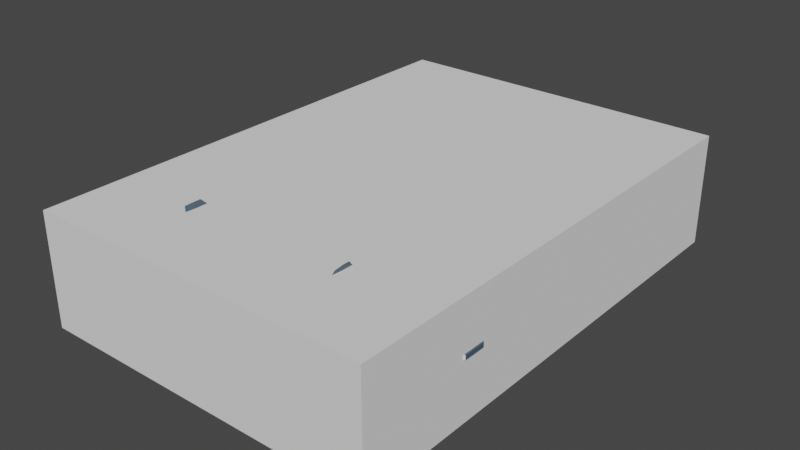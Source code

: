 # Source: su57.blend  (saved by Blender 3.6.13; exported with 4.5.12 LTS)
import bpy
from mathutils import Matrix  # noqa: F401  (used for matrix-valued properties, if any)

bpy.ops.wm.read_factory_settings(use_empty=True)
scene = bpy.context.scene
scene.name = 'Scene'

# ---- collections
col_collection = bpy.data.collections.new('Collection'); scene.collection.children.link(col_collection)

# ---- materials (node trees are filled in below, after node groups)
mat_material = bpy.data.materials.new('Material')
mat_material.alpha_threshold = 0.0
mat_material.use_transparent_shadow = False
mat_material.roughness = 0.5
mat_material.line_color = (0.0, 0.0, 0.0, 1.0)

# ---- material node trees
mat_material.use_nodes = True; mat_material.node_tree.nodes.clear()
_N = mat_material.node_tree.nodes; _L = mat_material.node_tree.links
n0 = _N.new('ShaderNodeOutputMaterial'); n0.name = 'Material Output'; n0.location = (300, 300)
n1 = _N.new('ShaderNodeBsdfPrincipled'); n1.name = 'Principled BSDF'; n1.location = (10, 300)
n1.distribution = 'GGX'
n1.subsurface_method = 'RANDOM_WALK_SKIN'
n1.inputs[0].default_value = (0.07036, 0.1095, 0.1529, 1.0)
n1.inputs[3].default_value = 1.45
n1.inputs[27].default_value = (0.0, 0.0, 0.0, 1.0)
n1.inputs[28].default_value = 1.0
_L.new(n1.outputs[0], n0.inputs[0])
n0.is_active_output = True

# ---- world
world_world = bpy.data.worlds.new('World'); scene.world = world_world
world_world.use_nodes = True; world_world.node_tree.nodes.clear()
_N = world_world.node_tree.nodes; _L = world_world.node_tree.links
n0 = _N.new('ShaderNodeOutputWorld'); n0.name = 'World Output'; n0.location = (300, 300)
n1 = _N.new('ShaderNodeBackground'); n1.name = 'Background'; n1.location = (10, 300)
n1.inputs[0].default_value = (0.05088, 0.05088, 0.05088, 1.0)
_L.new(n1.outputs[0], n0.inputs[0])
n0.is_active_output = True
world_world.color = (0.05088, 0.05088, 0.05088)
world_world.use_sun_shadow = False
world_world.sun_shadow_jitter_overblur = 0.0

# ---- meshes
me_cube_001 = bpy.data.meshes.new('Cube.001')
me_cube_001.from_pydata([(-1.0, -1.0, -1.0), (-1.0, -1.0, 1.0), (-1.0, 1.0, -1.0), (-1.0, 1.0, 1.0), (1.0, -1.0, -1.0), (1.0, -1.0, 1.0), (1.0, 1.0, -1.0), (1.0, 1.0, 1.0)], [], [(0, 1, 3, 2), (2, 3, 7, 6), (6, 7, 5, 4), (4, 5, 1, 0), (2, 6, 4, 0), (7, 3, 1, 5)])
_uv = me_cube_001.uv_layers.new(name='UVMap')
_uv.uv.foreach_set('vector', [0.375, 0.0, 0.625, 0.0, 0.625, 0.25, 0.375, 0.25, 0.375, 0.25, 0.625, 0.25, 0.625, 0.5, 0.375, 0.5, 0.375, 0.5, 0.625, 0.5, 0.625, 0.75, 0.375, 0.75, 0.375, 0.75, 0.625, 0.75, 0.625, 1.0, 0.375, 1.0, 0.125, 0.5, 0.375, 0.5, 0.375, 0.75, 0.125, 0.75, 0.625, 0.5, 0.875, 0.5, 0.875, 0.75, 0.625, 0.75])
me_cube_001.update()
me_cube_002 = bpy.data.meshes.new('Cube.002')
me_cube_002.from_pydata([(3.178, -0.1112, 0.09021), (3.178, -0.1112, 0.2727), (2.539, 2.191, 0.0798), (2.539, 2.191, 0.181), (7.11, -5.502, 0.2727), (7.11, -5.502, 0.09021), (0.6362, 3.955, -0.3468), (0.4096, 3.955, 1.102), (7.11, -4.581, 0.2727), (7.11, -4.581, 0.09021), (2.986, -5.515, 0.09021), (2.986, -5.515, 0.2727), (0.0, 2.191, -0.3634), (0.0, 2.191, 1.0), (0.0, -0.1112, -0.5928), (0.0, -0.1112, 0.6634), (0.0, 3.955, -0.3836), (0.0, 3.955, 1.211), (0.0, -9.987, 0.2195), (2.034, -5.515, -0.005525), (2.388, -0.1112, -0.005525), (0.7648, -7.723, 0.3875), (0.7648, -7.723, -0.08743), (0.0, -7.755, -0.4214), (0.0, -7.755, 0.7215), (1.773, -8.6, 0.4972), (1.772, -8.6, -0.1584), (1.14, -8.6, -0.1565), (1.141, -8.6, 0.4991), (0.0, 5.007, 1.372), (0.3493, 5.007, 1.263), (0.6354, 5.015, -0.3485), (0.0, 5.007, -0.3998), (0.0, 7.401, 0.7687), (0.4393, 7.401, 0.5711), (0.4409, 7.409, -0.3024), (0.0, 7.401, -0.4381), (0.0, 8.634, 0.4222), (0.3766, 8.634, 0.3697), (0.2971, 8.644, -0.2327), (0.0, 8.634, -0.3778), (0.9754, -0.1112, 0.6634), (0.0, 9.938, 0.0), (0.9753, -5.515, 0.5779), (0.9754, 2.191, 0.7051), (0.0, -4.749, 0.7568), (2.388, -0.1112, 0.427), (2.034, -5.515, 0.427), (2.058, -7.227, -0.005525), (2.986, -7.227, 0.2727), (0.829, -5.515, -0.4499), (0.9754, 1.198, -0.7596), (0.9754, -0.1112, -0.8532), (0.0, -5.034, -0.3517), (2.986, -7.227, 0.09021), (2.058, -7.227, 0.427), (0.0, 6.335, 1.299), (0.0, 6.335, -0.4187), (0.5079, 6.343, -0.3297), (0.3071, 6.335, 1.18), (0.0, 5.755, -0.4116), (0.293, 5.755, 1.359), (0.0, 5.755, 1.468), (0.5547, 5.763, -0.3465), (7.11, -5.026, 0.09021), (3.046, -3.841, 0.09021), (3.046, -3.841, 0.2727), (7.11, -5.026, 0.2727), (0.7486, -3.841, -0.6006), (2.144, -3.841, -0.005525), (0.9753, -3.841, 0.6915), (0.0, -3.817, 0.738), (2.144, -3.841, 0.427), (0.0, -3.509, -0.4264), (2.81, -5.52, 0.4609), (2.32, -5.525, 0.611), (2.5, -6.963, 0.6222), (2.536, -6.965, 0.6085), (2.769, -4.371, 0.492), (2.341, -4.371, 0.6196), (2.465, -4.643, 0.657), (2.588, -4.643, 0.6215), (2.558, -5.512, 0.6054), (2.469, -5.528, 0.6316), (0.9115, 5.007, 0.1832), (0.4533, 8.634, 0.04846), (0.6868, 7.401, 0.09427), (0.8576, 5.755, 0.1554), (0.8205, 6.335, 0.1339), (0.9719, 3.955, 0.2223), (1.757, 2.191, 0.4431), (1.692, 1.22, -0.628), (1.456, -8.6, -0.1574), (1.457, -8.6, 0.4981), (1.682, -0.1112, 0.5452), (1.505, -5.515, 0.5647), (1.505, -5.521, -0.4681), (1.682, 0.1994, -0.8657), (1.411, -7.475, 0.5742), (1.411, -7.475, -0.2135), (1.56, -3.839, -0.6081), (1.56, -3.841, 0.5593)], [], [(22, 18, 23), (7, 44, 89), (2, 3, 1, 0), (73, 68, 50, 53), (12, 51, 52, 14), (6, 16, 32, 31), (66, 11, 4, 67), (13, 44, 7, 17), (64, 67, 4, 5), (66, 72, 79, 78), (0, 1, 8, 9), (2, 91, 51, 6), (65, 0, 9, 64), (3, 46, 1), (22, 21, 18), (72, 47, 75, 79), (99, 22, 50, 96), (22, 27, 28, 21), (24, 18, 21), (92, 93, 28, 27), (98, 93, 25, 55), (55, 25, 26, 48), (99, 92, 27, 22), (57, 56, 33, 36), (16, 17, 29, 32), (7, 89, 84, 30), (17, 7, 30, 29), (35, 36, 40, 39), (59, 88, 86, 34), (58, 57, 36, 35), (56, 59, 34, 33), (40, 37, 42), (33, 34, 38, 37), (36, 33, 37, 40), (34, 86, 85, 38), (38, 85, 42), (39, 40, 42), (37, 38, 42), (41, 44, 13, 15), (98, 55, 47, 95), (70, 41, 15, 71), (94, 90, 44, 41), (101, 94, 41, 70), (20, 2, 0), (69, 20, 0, 65), (97, 91, 2, 20), (6, 51, 12, 16), (100, 97, 20, 69), (10, 54, 48, 19), (45, 24, 21, 43), (53, 50, 22, 23), (62, 61, 59, 56), (63, 60, 57, 58), (61, 87, 88, 59), (60, 62, 56, 57), (32, 29, 62, 60), (30, 84, 87, 61), (31, 32, 60, 63), (29, 30, 61, 62), (96, 100, 69, 19), (19, 69, 65, 10), (95, 101, 70, 43), (43, 70, 71, 45), (10, 65, 64, 5), (1, 46, 72, 66), (9, 8, 67, 64), (1, 66, 67, 8), (14, 52, 68, 73), (11, 74, 77, 49), (11, 66, 78, 74), (49, 77, 76, 55), (55, 76, 75, 47), (78, 79, 80, 81), (79, 75, 83, 80), (82, 74, 78, 81), (74, 82, 77), (83, 75, 76), (42, 85, 39), (84, 89, 6, 31), (87, 84, 31, 63), (88, 87, 63, 58), (85, 86, 35, 39), (89, 3, 2, 6), (86, 88, 58, 35), (90, 3, 89), (47, 72, 101, 95), (50, 68, 100, 96), (68, 52, 97, 100), (52, 51, 91, 97), (72, 46, 94, 101), (46, 3, 90, 94), (21, 98, 95, 43), (48, 26, 92, 99), (21, 28, 93, 98), (26, 25, 93, 92), (48, 99, 96, 19), (4, 11, 10, 5), (54, 10, 11, 49), (49, 55, 48, 54), (81, 80, 83, 82), (77, 82, 83, 76), (44, 90, 89)])
_uv = me_cube_002.uv_layers.new(name='UVMap')
_uv.uv.foreach_set('vector', [0.0, 0.0, 0.0, 0.0, 0.0, 0.0, 0.625, 0.5, 0.702, 0.5, 0.477, 0.5, 0.375, 0.5, 0.625, 0.5, 0.625, 0.75, 0.375, 0.75, 0.25, 0.75, 0.2901, 0.75, 0.2908, 0.75, 0.25, 0.75, 0.25, 0.5, 0.2939, 0.6078, 0.2884, 0.75, 0.25, 0.75, 0.375, 0.5, 0.25, 0.5, 0.25, 0.5, 0.375, 0.5, 0.625, 0.75, 0.625, 0.75, 0.625, 0.75, 0.625, 0.75, 0.75, 0.5, 0.702, 0.5, 0.625, 0.5, 0.75, 0.5, 0.375, 0.75, 0.625, 0.75, 0.625, 0.75, 0.375, 0.75, 0.625, 0.75, 0.6617, 0.75, 0.6617, 0.75, 0.625, 0.75, 0.375, 0.75, 0.625, 0.75, 0.625, 0.75, 0.375, 0.75, 0.375, 0.5, 0.3365, 0.5, 0.2939, 0.6078, 0.375, 0.5, 0.375, 0.75, 0.375, 0.75, 0.375, 0.75, 0.375, 0.75, 0.625, 0.5, 0.6559, 0.75, 0.625, 0.75, 0.0, 0.0, 0.0, 0.0, 0.0, 0.0, 0.6617, 0.75, 0.6642, 0.75, 0.6629, 0.75, 0.6617, 0.75, 0.2247, 0.5291, 0.0862, 0.3083, 0.2908, 0.75, 0.3127, 0.75, 0.0, 0.0, 0.0, 0.0, 0.0, 0.0, 0.0, 0.0, 0.0, 0.0, 0.0, 0.0, 0.0, 0.0, 0.3125, 0.75, 0.3125, 0.375, 0.0, 0.0, 0.25, 0.75, 0.6555, 0.6919, 0.6875, 0.75, 0.625, 0.75, 0.6368, 0.75, 0.6368, 0.75, 0.625, 0.75, 0.375, 0.75, 0.3632, 0.75, 0.2247, 0.5291, 0.3125, 0.75, 0.25, 0.75, 0.0862, 0.3083, 0.0, 0.0, 0.0, 0.0, 0.0, 0.0, 0.0, 0.0, 0.0, 0.0, 0.0, 0.0, 0.0, 0.0, 0.0, 0.0, 0.625, 0.5, 0.477, 0.5, 0.4627, 0.5, 0.625, 0.5, 0.75, 0.5, 0.625, 0.5, 0.625, 0.5, 0.75, 0.5, 0.375, 0.5, 0.25, 0.5, 0.25, 0.5, 0.375, 0.5, 0.625, 0.5, 0.4614, 0.5, 0.5069, 0.5, 0.625, 0.5, 0.375, 0.5, 0.25, 0.5, 0.25, 0.5, 0.375, 0.5, 0.75, 0.5, 0.625, 0.5, 0.625, 0.5, 0.75, 0.5, 0.0, 0.0, 0.0, 0.0, 0.0, 0.0, 0.75, 0.5, 0.625, 0.5, 0.625, 0.5, 0.75, 0.5, 0.0, 0.0, 0.0, 0.0, 0.0, 0.0, 0.0, 0.0, 0.625, 0.5, 0.5069, 0.5, 0.5176, 0.5, 0.625, 0.5, 0.625, 0.5, 0.5176, 0.5, 0.6875, 0.4375, 0.375, 0.5, 0.25, 0.5, 0.3125, 0.4375, 0.75, 0.5, 0.625, 0.5, 0.75, 0.5, 0.7116, 0.75, 0.702, 0.5, 0.75, 0.5, 0.75, 0.75, 0.6555, 0.6919, 0.6368, 0.75, 0.6642, 0.75, 0.6867, 0.75, 0.7099, 0.75, 0.7116, 0.75, 0.75, 0.75, 0.75, 0.75, 0.6838, 0.75, 0.6635, 0.5, 0.702, 0.5, 0.7116, 0.75, 0.6858, 0.75, 0.6838, 0.75, 0.7116, 0.75, 0.7099, 0.75, 0.3438, 0.75, 0.375, 0.5, 0.375, 0.75, 0.3374, 0.75, 0.3438, 0.75, 0.375, 0.75, 0.375, 0.75, 0.3161, 0.75, 0.3365, 0.5, 0.375, 0.5, 0.3438, 0.75, 0.375, 0.5, 0.2939, 0.6078, 0.25, 0.5, 0.25, 0.5, 0.3137, 0.75, 0.3161, 0.75, 0.3438, 0.75, 0.3374, 0.75, 0.375, 0.75, 0.3819, 0.75, 0.3632, 0.75, 0.3346, 0.75, 0.75, 0.75, 0.0, 0.0, 0.6743, 0.6337, 0.7092, 0.75, 0.25, 0.75, 0.2908, 0.75, 0.0862, 0.3083, 0.0, 0.0, 0.75, 0.5, 0.625, 0.5, 0.625, 0.5, 0.75, 0.5, 0.375, 0.5, 0.25, 0.5, 0.25, 0.5, 0.375, 0.5, 0.625, 0.5, 0.4551, 0.5, 0.4614, 0.5, 0.625, 0.5, 0.0, 0.0, 0.0, 0.0, 0.0, 0.0, 0.0, 0.0, 0.0, 0.0, 0.0, 0.0, 0.0, 0.0, 0.0, 0.0, 0.625, 0.5, 0.4627, 0.5, 0.4551, 0.5, 0.625, 0.5, 0.375, 0.5, 0.25, 0.5, 0.25, 0.5, 0.375, 0.5, 0.75, 0.5, 0.625, 0.5, 0.625, 0.5, 0.75, 0.5, 0.3127, 0.75, 0.3137, 0.75, 0.3374, 0.75, 0.3346, 0.75, 0.3346, 0.75, 0.3374, 0.75, 0.375, 0.75, 0.375, 0.75, 0.6867, 0.75, 0.6858, 0.75, 0.7099, 0.75, 0.7092, 0.75, 0.7092, 0.75, 0.7099, 0.75, 0.75, 0.75, 0.75, 0.75, 0.375, 0.75, 0.375, 0.75, 0.375, 0.75, 0.375, 0.75, 0.625, 0.75, 0.6559, 0.75, 0.6617, 0.75, 0.625, 0.75, 0.375, 0.75, 0.625, 0.75, 0.625, 0.75, 0.375, 0.75, 0.625, 0.75, 0.625, 0.75, 0.625, 0.75, 0.625, 0.75, 0.25, 0.75, 0.2884, 0.75, 0.2901, 0.75, 0.25, 0.75, 0.625, 0.75, 0.625, 0.75, 0.6184, 0.75, 0.6184, 0.75, 0.625, 0.75, 0.625, 0.75, 0.625, 0.75, 0.625, 0.75, 0.625, 0.75, 0.625, 0.75, 0.625, 0.75, 0.625, 0.75, 0.6368, 0.75, 0.6368, 0.75, 0.6629, 0.75, 0.6642, 0.75, 0.625, 0.75, 0.6617, 0.75, 0.6617, 0.75, 0.625, 0.75, 0.6617, 0.75, 0.6629, 0.75, 0.6603, 0.75, 0.6617, 0.75, 0.6241, 0.75, 0.625, 0.75, 0.625, 0.75, 0.625, 0.75, 0.625, 0.75, 0.6241, 0.75, 0.6184, 0.75, 0.6603, 0.75, 0.6629, 0.75, 0.6714, 0.75, 0.6875, 0.4375, 0.5176, 0.5, 0.375, 0.5, 0.4627, 0.5, 0.477, 0.5, 0.375, 0.5, 0.375, 0.5, 0.4551, 0.5, 0.4627, 0.5, 0.375, 0.5, 0.375, 0.5, 0.4614, 0.5, 0.4551, 0.5, 0.375, 0.5, 0.375, 0.5, 0.5176, 0.5, 0.5069, 0.5, 0.375, 0.5, 0.375, 0.5, 0.477, 0.5, 0.625, 0.5, 0.375, 0.5, 0.375, 0.5, 0.5069, 0.5, 0.4614, 0.5, 0.375, 0.5, 0.375, 0.5, 0.6635, 0.5, 0.625, 0.5, 0.477, 0.5, 0.6642, 0.75, 0.6617, 0.75, 0.6858, 0.75, 0.6867, 0.75, 0.2908, 0.75, 0.2901, 0.75, 0.3137, 0.75, 0.3127, 0.75, 0.2901, 0.75, 0.2884, 0.75, 0.3161, 0.75, 0.3137, 0.75, 0.2884, 0.75, 0.2939, 0.6078, 0.3365, 0.5, 0.3161, 0.75, 0.6617, 0.75, 0.6559, 0.75, 0.6838, 0.75, 0.6858, 0.75, 0.6559, 0.75, 0.625, 0.5, 0.6635, 0.5, 0.6838, 0.75, 0.6743, 0.6337, 0.6555, 0.6919, 0.6867, 0.75, 0.7092, 0.75, 0.3632, 0.75, 0.375, 0.75, 0.3125, 0.75, 0.2247, 0.5291, 0.6743, 0.6337, 0.75, 0.75, 0.6875, 0.75, 0.6555, 0.6919, 0.375, 0.75, 0.625, 0.75, 0.3125, 0.375, 0.3125, 0.75, 0.3632, 0.75, 0.2247, 0.5291, 0.3127, 0.75, 0.3346, 0.75, 0.625, 0.75, 0.625, 0.75, 0.375, 0.75, 0.375, 0.75, 0.3819, 0.75, 0.375, 0.75, 0.625, 0.75, 0.6184, 0.75, 0.6184, 0.75, 0.6368, 0.75, 0.3632, 0.75, 0.3819, 0.75, 0.625, 0.75, 0.6617, 0.75, 0.6603, 0.75, 0.6241, 0.75, 0.6184, 0.75, 0.6241, 0.75, 0.6603, 0.75, 0.6714, 0.75, 0.702, 0.5, 0.6635, 0.5, 0.477, 0.5])
me_cube_002.materials.append(mat_material)
me_cube_002.update()
me_cube_003 = bpy.data.meshes.new('Cube.003')
me_cube_003.from_pydata([(2.986, -5.515, 0.09021), (2.986, -5.515, 0.2727), (2.519, -9.237, 0.09021), (2.519, -9.237, 0.2727), (5.096, -7.979, 0.09021), (5.096, -7.979, 0.2727), (4.849, -8.809, 0.09021), (4.849, -8.809, 0.2727), (2.058, -7.227, -0.005525), (2.986, -7.227, 0.2727), (2.828, -7.908, 0.2727), (4.911, -8.602, 0.2727), (2.087, -7.664, 0.2727), (2.828, -7.908, 0.09021), (4.911, -8.602, 0.09021), (2.087, -7.664, 0.09021), (4.973, -8.394, 0.09021), (2.986, -7.227, 0.09021), (4.973, -8.394, 0.2727), (2.058, -7.227, 0.427)], [], [(0, 1, 5, 4), (14, 11, 7, 6), (10, 3, 7, 11), (17, 0, 4, 16), (3, 2, 6, 7), (2, 3, 12, 15), (4, 5, 18, 16), (10, 9, 19, 12), (13, 17, 16, 14), (13, 2, 15), (17, 13, 15, 8), (2, 13, 14, 6), (3, 10, 12), (8, 15, 12, 19), (9, 10, 11, 18), (16, 18, 11, 14), (1, 9, 18, 5), (1, 0, 17, 9), (9, 17, 8, 19)])
_uv = me_cube_003.uv_layers.new(name='UVMap')
_uv.uv.foreach_set('vector', [0.375, 0.75, 0.625, 0.75, 0.625, 0.75, 0.375, 0.75, 0.375, 0.75, 0.625, 0.75, 0.625, 0.75, 0.375, 0.75, 0.625, 0.75, 0.625, 0.75, 0.625, 0.75, 0.625, 0.75, 0.3819, 0.75, 0.375, 0.75, 0.375, 0.75, 0.375, 0.75, 0.625, 0.75, 0.375, 0.75, 0.375, 0.75, 0.625, 0.75, 0.375, 0.75, 0.625, 0.75, 0.625, 0.75, 0.375, 0.75, 0.375, 0.75, 0.625, 0.75, 0.625, 0.75, 0.375, 0.75, 0.625, 0.75, 0.625, 0.75, 0.625, 0.75, 0.625, 0.75, 0.375, 0.75, 0.375, 0.75, 0.375, 0.75, 0.375, 0.75, 0.375, 0.75, 0.375, 0.75, 0.375, 0.75, 0.375, 0.75, 0.375, 0.75, 0.375, 0.75, 0.375, 0.75, 0.375, 0.75, 0.375, 0.75, 0.375, 0.75, 0.375, 0.75, 0.625, 0.75, 0.625, 0.75, 0.625, 0.75, 0.375, 0.75, 0.375, 0.75, 0.625, 0.75, 0.625, 0.75, 0.625, 0.75, 0.625, 0.75, 0.625, 0.75, 0.625, 0.75, 0.375, 0.75, 0.625, 0.75, 0.625, 0.75, 0.375, 0.75, 0.625, 0.75, 0.6184, 0.75, 0.625, 0.75, 0.625, 0.75, 0.625, 0.75, 0.375, 0.75, 0.3819, 0.75, 0.6184, 0.75, 0.6184, 0.75, 0.3819, 0.75, 0.375, 0.75, 0.625, 0.75])
me_cube_003.materials.append(mat_material)
me_cube_003.update()
me_cube_004 = bpy.data.meshes.new('Cube.004')
me_cube_004.from_pydata([(3.826, -6.466, 0.2727), (3.826, -6.466, 0.09021), (6.417, -6.002, 0.09021), (6.417, -6.002, 0.2727), (7.11, -5.502, 0.2727), (7.11, -5.502, 0.09021), (2.986, -5.515, 0.09021), (2.986, -5.515, 0.2727)], [], [(4, 7, 0, 3), (0, 1, 2, 3), (6, 5, 2, 1), (7, 6, 1, 0), (5, 4, 3, 2), (4, 5, 6, 7)])
_uv = me_cube_004.uv_layers.new(name='UVMap')
_uv.uv.foreach_set('vector', [0.625, 0.75, 0.625, 0.75, 0.625, 0.75, 0.625, 0.75, 0.625, 0.75, 0.375, 0.75, 0.375, 0.75, 0.625, 0.75, 0.375, 0.75, 0.375, 0.75, 0.375, 0.75, 0.375, 0.75, 0.625, 0.75, 0.375, 0.75, 0.375, 0.75, 0.625, 0.75, 0.375, 0.75, 0.625, 0.75, 0.625, 0.75, 0.375, 0.75, 0.625, 0.75, 0.375, 0.75, 0.375, 0.75, 0.625, 0.75])
me_cube_004.update()
me_cube_005 = bpy.data.meshes.new('Cube.005')
me_cube_005.from_pydata([(2.5, -6.963, 0.6222), (2.536, -6.965, 0.6085), (3.411, -6.657, 2.469), (3.347, -6.657, 2.5), (3.379, -7.067, 2.484), (3.411, -6.401, 2.469), (3.347, -6.401, 2.5), (2.465, -4.643, 0.657), (2.555, -7.613, 0.6826), (2.588, -4.643, 0.6215), (2.558, -5.512, 0.6054), (2.469, -5.528, 0.6316)], [], [(7, 11, 6), (5, 6, 3, 2), (4, 2, 3), (8, 4, 3, 0), (9, 7, 6, 5), (1, 10, 5, 2), (1, 2, 4, 8), (6, 11, 0, 3), (1, 8, 0), (5, 10, 9), (9, 10, 11, 7), (1, 0, 11, 10)])
_uv = me_cube_005.uv_layers.new(name='UVMap')
_uv.uv.foreach_set('vector', [0.6617, 0.75, 0.6603, 0.75, 0.6617, 0.75, 0.625, 0.75, 0.6617, 0.75, 0.6642, 0.75, 0.625, 0.75, 0.6368, 0.75, 0.625, 0.75, 0.6642, 0.75, 0.6368, 0.75, 0.6368, 0.75, 0.6642, 0.75, 0.6714, 0.75, 0.625, 0.75, 0.6617, 0.75, 0.6617, 0.75, 0.625, 0.75, 0.6229, 0.75, 0.6241, 0.75, 0.625, 0.75, 0.625, 0.75, 0.6229, 0.75, 0.625, 0.75, 0.6184, 0.75, 0.6184, 0.75, 0.6617, 0.75, 0.6603, 0.75, 0.6714, 0.75, 0.6642, 0.75, 0.625, 0.75, 0.625, 0.75, 0.625, 0.75, 0.625, 0.75, 0.6241, 0.75, 0.625, 0.75, 0.625, 0.75, 0.6241, 0.75, 0.6603, 0.75, 0.6617, 0.75, 0.6229, 0.75, 0.6714, 0.75, 0.6603, 0.75, 0.6241, 0.75])
me_cube_005.materials.append(mat_material)
me_cube_005.update()
me_cube_006 = bpy.data.meshes.new('Cube.006')
me_cube_006.from_pydata([(-0.01674, -0.7214, -0.001993), (0.02224, -0.7227, 0.001106), (0.02909, -0.415, 2.057), (-0.04187, -0.415, 2.058), (-0.006391, -0.8255, 2.057), (0.02909, -0.1595, 2.057), (-0.04187, -0.1595, 2.058), (-0.06328, 1.599, 0.01471), (0.007536, -1.371, 0.07603), (0.06372, 1.599, 0.03478), (0.0429, 0.7297, 0.007264), (-0.0484, 0.7144, -0.006377)], [], [(7, 11, 6), (5, 6, 3, 2), (4, 2, 3), (8, 4, 3, 0), (9, 7, 6, 5), (1, 10, 5, 2), (1, 2, 4, 8), (6, 11, 0, 3), (1, 8, 0), (5, 10, 9), (9, 10, 11, 7), (1, 0, 11, 10)])
_uv = me_cube_006.uv_layers.new(name='UVMap')
_uv.uv.foreach_set('vector', [0.6617, 0.75, 0.6603, 0.75, 0.6617, 0.75, 0.625, 0.75, 0.6617, 0.75, 0.6642, 0.75, 0.625, 0.75, 0.6368, 0.75, 0.625, 0.75, 0.6642, 0.75, 0.6368, 0.75, 0.6368, 0.75, 0.6642, 0.75, 0.6714, 0.75, 0.625, 0.75, 0.6617, 0.75, 0.6617, 0.75, 0.625, 0.75, 0.6229, 0.75, 0.6241, 0.75, 0.625, 0.75, 0.625, 0.75, 0.6229, 0.75, 0.625, 0.75, 0.6184, 0.75, 0.6184, 0.75, 0.6617, 0.75, 0.6603, 0.75, 0.6714, 0.75, 0.6642, 0.75, 0.625, 0.75, 0.625, 0.75, 0.625, 0.75, 0.625, 0.75, 0.6241, 0.75, 0.625, 0.75, 0.625, 0.75, 0.6241, 0.75, 0.6603, 0.75, 0.6617, 0.75, 0.6229, 0.75, 0.6714, 0.75, 0.6603, 0.75, 0.6241, 0.75])
me_cube_006.materials.append(mat_material)
me_cube_006.update()
me_cube_007 = bpy.data.meshes.new('Cube.007')
me_cube_007.from_pydata([(0.01674, -0.7214, -0.001992), (-0.02224, -0.7227, 0.001106), (-0.007537, -1.371, 0.07603), (0.0484, 0.7144, -0.006377), (0.04187, -0.415, 2.058), (-0.02909, -0.415, 2.057), (0.00639, -0.8255, 2.057), (0.04187, -0.1595, 2.058), (-0.02909, -0.1595, 2.057), (0.06328, 1.599, 0.01472), (-0.06372, 1.599, 0.03478), (-0.0429, 0.7297, 0.007265)], [], [(1, 11, 3, 0), (1, 0, 2), (2, 0, 4, 6), (7, 4, 0, 3), (6, 4, 5), (8, 5, 4, 7), (10, 8, 7, 9), (9, 7, 3), (10, 9, 3, 11), (8, 10, 11), (1, 5, 8, 11), (1, 2, 6, 5)])
_uv = me_cube_007.uv_layers.new(name='UVMap')
_uv.uv.foreach_set('vector', [0.6229, 0.75, 0.6241, 0.75, 0.6603, 0.75, 0.6714, 0.75, 0.625, 0.75, 0.625, 0.75, 0.625, 0.75, 0.6368, 0.75, 0.6714, 0.75, 0.6642, 0.75, 0.6368, 0.75, 0.6617, 0.75, 0.6642, 0.75, 0.6714, 0.75, 0.6603, 0.75, 0.6368, 0.75, 0.6642, 0.75, 0.625, 0.75, 0.625, 0.75, 0.625, 0.75, 0.6642, 0.75, 0.6617, 0.75, 0.625, 0.75, 0.625, 0.75, 0.6617, 0.75, 0.6617, 0.75, 0.6617, 0.75, 0.6617, 0.75, 0.6603, 0.75, 0.625, 0.75, 0.6617, 0.75, 0.6603, 0.75, 0.6241, 0.75, 0.625, 0.75, 0.625, 0.75, 0.6241, 0.75, 0.6229, 0.75, 0.625, 0.75, 0.625, 0.75, 0.6241, 0.75, 0.6229, 0.75, 0.6184, 0.75, 0.6184, 0.75, 0.625, 0.75])
me_cube_007.materials.append(mat_material)
me_cube_007.update()
me_cube_008 = bpy.data.meshes.new('Cube.008')
me_cube_008.from_pydata([(0.4643, 1.712, -0.1059), (0.4643, 1.712, 0.07659), (-0.002792, -2.01, -0.1059), (-0.002792, -2.01, 0.07659), (2.574, -0.7519, -0.1059), (2.574, -0.7519, 0.07659), (2.327, -1.582, -0.1059), (2.327, -1.582, 0.07659), (-0.4643, 0.0, -0.2016), (0.4643, 0.0, 0.07659), (0.3059, -0.6812, 0.07659), (2.389, -1.375, 0.07659), (-0.4351, -0.4368, 0.07659), (0.3059, -0.6812, -0.1059), (2.389, -1.375, -0.1059), (-0.4351, -0.4368, -0.1059), (2.451, -1.167, -0.1059), (0.4643, 0.0, -0.1059), (2.451, -1.167, 0.07659), (-0.4643, 0.0, 0.2309)], [], [(0, 1, 5, 4), (14, 11, 7, 6), (10, 3, 7, 11), (17, 0, 4, 16), (3, 2, 6, 7), (2, 3, 12, 15), (4, 5, 18, 16), (10, 9, 19, 12), (13, 17, 16, 14), (13, 2, 15), (17, 13, 15, 8), (2, 13, 14, 6), (3, 10, 12), (8, 15, 12, 19), (9, 10, 11, 18), (16, 18, 11, 14), (1, 9, 18, 5), (1, 0, 17, 9), (9, 17, 8, 19)])
_uv = me_cube_008.uv_layers.new(name='UVMap')
_uv.uv.foreach_set('vector', [0.375, 0.75, 0.625, 0.75, 0.625, 0.75, 0.375, 0.75, 0.375, 0.75, 0.625, 0.75, 0.625, 0.75, 0.375, 0.75, 0.625, 0.75, 0.625, 0.75, 0.625, 0.75, 0.625, 0.75, 0.3819, 0.75, 0.375, 0.75, 0.375, 0.75, 0.375, 0.75, 0.625, 0.75, 0.375, 0.75, 0.375, 0.75, 0.625, 0.75, 0.375, 0.75, 0.625, 0.75, 0.625, 0.75, 0.375, 0.75, 0.375, 0.75, 0.625, 0.75, 0.625, 0.75, 0.375, 0.75, 0.625, 0.75, 0.625, 0.75, 0.625, 0.75, 0.625, 0.75, 0.375, 0.75, 0.375, 0.75, 0.375, 0.75, 0.375, 0.75, 0.375, 0.75, 0.375, 0.75, 0.375, 0.75, 0.375, 0.75, 0.375, 0.75, 0.375, 0.75, 0.375, 0.75, 0.375, 0.75, 0.375, 0.75, 0.375, 0.75, 0.375, 0.75, 0.625, 0.75, 0.625, 0.75, 0.625, 0.75, 0.375, 0.75, 0.375, 0.75, 0.625, 0.75, 0.625, 0.75, 0.625, 0.75, 0.625, 0.75, 0.625, 0.75, 0.625, 0.75, 0.375, 0.75, 0.625, 0.75, 0.625, 0.75, 0.375, 0.75, 0.625, 0.75, 0.6184, 0.75, 0.625, 0.75, 0.625, 0.75, 0.625, 0.75, 0.375, 0.75, 0.3819, 0.75, 0.6184, 0.75, 0.6184, 0.75, 0.3819, 0.75, 0.375, 0.75, 0.625, 0.75])
me_cube_008.materials.append(mat_material)
me_cube_008.update()
me_cube_009 = bpy.data.meshes.new('Cube.009')
me_cube_009.from_pydata([(-0.4643, 1.712, -0.1059), (-0.4643, 1.712, 0.07659), (-2.574, -0.7519, -0.1059), (-0.4643, 0.0, -0.1059), (-2.451, -1.167, -0.1059), (-0.3059, -0.6812, -0.1059), (0.4643, 0.0, -0.2016), (-0.4643, 0.0, 0.07659), (-2.451, -1.167, 0.07659), (-0.3059, -0.6812, 0.07659), (0.4643, 0.0, 0.2309), (0.4351, -0.4368, 0.07659), (0.4351, -0.4368, -0.1059), (0.002795, -2.01, 0.07659), (0.002795, -2.01, -0.1059), (-2.327, -1.582, 0.07659), (-2.327, -1.582, -0.1059), (-2.389, -1.375, 0.07659), (-2.389, -1.375, -0.1059), (-2.574, -0.7519, 0.07659)], [], [(1, 7, 3, 0), (0, 2, 19, 1), (3, 4, 2, 0), (5, 18, 4, 3), (3, 6, 12, 5), (7, 10, 6, 3), (1, 19, 8, 7), (7, 8, 17, 9), (9, 11, 10, 7), (6, 10, 11, 12), (13, 11, 9), (14, 12, 11, 13), (13, 15, 16, 14), (9, 17, 15, 13), (18, 16, 15, 17), (4, 18, 17, 8), (14, 16, 18, 5), (5, 12, 14), (2, 4, 8, 19)])
_uv = me_cube_009.uv_layers.new(name='UVMap')
_uv.uv.foreach_set('vector', [0.625, 0.75, 0.6184, 0.75, 0.3819, 0.75, 0.375, 0.75, 0.375, 0.75, 0.375, 0.75, 0.625, 0.75, 0.625, 0.75, 0.3819, 0.75, 0.375, 0.75, 0.375, 0.75, 0.375, 0.75, 0.375, 0.75, 0.375, 0.75, 0.375, 0.75, 0.375, 0.75, 0.375, 0.75, 0.375, 0.75, 0.375, 0.75, 0.375, 0.75, 0.6184, 0.75, 0.625, 0.75, 0.375, 0.75, 0.3819, 0.75, 0.625, 0.75, 0.625, 0.75, 0.625, 0.75, 0.6184, 0.75, 0.625, 0.75, 0.625, 0.75, 0.625, 0.75, 0.625, 0.75, 0.625, 0.75, 0.625, 0.75, 0.625, 0.75, 0.625, 0.75, 0.375, 0.75, 0.625, 0.75, 0.625, 0.75, 0.375, 0.75, 0.625, 0.75, 0.625, 0.75, 0.625, 0.75, 0.375, 0.75, 0.375, 0.75, 0.625, 0.75, 0.625, 0.75, 0.625, 0.75, 0.625, 0.75, 0.375, 0.75, 0.375, 0.75, 0.625, 0.75, 0.625, 0.75, 0.625, 0.75, 0.625, 0.75, 0.375, 0.75, 0.375, 0.75, 0.625, 0.75, 0.625, 0.75, 0.375, 0.75, 0.375, 0.75, 0.625, 0.75, 0.625, 0.75, 0.375, 0.75, 0.375, 0.75, 0.375, 0.75, 0.375, 0.75, 0.375, 0.75, 0.375, 0.75, 0.375, 0.75, 0.375, 0.75, 0.375, 0.75, 0.625, 0.75, 0.625, 0.75])
me_cube_009.materials.append(mat_material)
me_cube_009.update()
me_cube_010 = bpy.data.meshes.new('Cube.010')
me_cube_010.from_pydata([(-1.222, -0.9575, 0.09124), (-1.222, -0.9575, -0.09124), (1.368, -0.4932, -0.09124), (1.368, -0.4932, 0.09124), (2.062, 0.00667, 0.09124), (2.062, 0.00667, -0.09124), (-2.062, -0.00667, -0.09124), (-2.062, -0.00667, 0.09124)], [], [(4, 7, 0, 3), (0, 1, 2, 3), (6, 5, 2, 1), (7, 6, 1, 0), (5, 4, 3, 2), (4, 5, 6, 7)])
_uv = me_cube_010.uv_layers.new(name='UVMap')
_uv.uv.foreach_set('vector', [0.625, 0.75, 0.625, 0.75, 0.625, 0.75, 0.625, 0.75, 0.625, 0.75, 0.375, 0.75, 0.375, 0.75, 0.625, 0.75, 0.375, 0.75, 0.375, 0.75, 0.375, 0.75, 0.375, 0.75, 0.625, 0.75, 0.375, 0.75, 0.375, 0.75, 0.625, 0.75, 0.375, 0.75, 0.625, 0.75, 0.625, 0.75, 0.375, 0.75, 0.625, 0.75, 0.375, 0.75, 0.375, 0.75, 0.625, 0.75])
me_cube_010.materials.append(mat_material)
me_cube_010.update()
me_cube_011 = bpy.data.meshes.new('Cube.011')
me_cube_011.from_pydata([(1.222, -0.9575, 0.09124), (2.062, -0.00667, 0.09124), (1.222, -0.9575, -0.09124), (-1.368, -0.4932, 0.09124), (-2.062, 0.00667, 0.09124), (-1.368, -0.4932, -0.09124), (-2.062, 0.00667, -0.09124), (2.062, -0.00667, -0.09124)], [], [(1, 0, 2, 7), (4, 3, 0, 1), (0, 3, 5, 2), (6, 5, 3, 4), (7, 2, 5, 6), (4, 1, 7, 6)])
_uv = me_cube_011.uv_layers.new(name='UVMap')
_uv.uv.foreach_set('vector', [0.625, 0.75, 0.625, 0.75, 0.375, 0.75, 0.375, 0.75, 0.625, 0.75, 0.625, 0.75, 0.625, 0.75, 0.625, 0.75, 0.625, 0.75, 0.625, 0.75, 0.375, 0.75, 0.375, 0.75, 0.375, 0.75, 0.375, 0.75, 0.625, 0.75, 0.625, 0.75, 0.375, 0.75, 0.375, 0.75, 0.375, 0.75, 0.375, 0.75, 0.625, 0.75, 0.625, 0.75, 0.375, 0.75, 0.375, 0.75])
me_cube_011.materials.append(mat_material)
me_cube_011.update()

# ---- objects
ob_cube_noimp = bpy.data.objects.new('Cube-noimp', me_cube_001)
ob_empty_noimp = bpy.data.objects.new('Empty-noimp', None)
ob_empty_001_noimp = bpy.data.objects.new('Empty.001-noimp', None)
ob_empty_002_noimp = bpy.data.objects.new('Empty.002-noimp', None)
ob_fueslage = bpy.data.objects.new('Fueslage', me_cube_002)
ob_elevons_noimp = bpy.data.objects.new('Elevons-noimp', me_cube_003)
ob_ailerons_noimp = bpy.data.objects.new('Ailerons-noimp', me_cube_004)
ob_rudders_noimp = bpy.data.objects.new('Rudders-noimp', me_cube_005)
ob_rudderr = bpy.data.objects.new('RudderR', me_cube_006)
ob_rudderl = bpy.data.objects.new('RudderL', me_cube_007)
ob_elevonr = bpy.data.objects.new('ElevonR', me_cube_008)
ob_elevonl = bpy.data.objects.new('ElevonL', me_cube_009)
ob_aileronr = bpy.data.objects.new('AileronR', me_cube_010)
ob_aileronl = bpy.data.objects.new('AileronL', me_cube_011)

# ---- transforms, parenting, visibility, modifiers, constraints
ob_cube_noimp.location = (0.0, 0.0, 0.0)
ob_cube_noimp.scale = (7.05, 10.05, 2.3)
ob_cube_noimp.display_type = 'WIRE'
ob_cube_noimp.show_wire = True
ob_empty_noimp.location = (1.739, 7.511, 0.0)
ob_empty_noimp.rotation_euler = (0.0, -0.0, 1.571)
ob_empty_noimp.scale = (7.218, 7.218, 7.218)
ob_empty_noimp.empty_display_type = 'IMAGE'
ob_empty_noimp.empty_display_size = 5.0
ob_empty_noimp.use_empty_image_alpha = True
ob_empty_noimp.color = (1.0, 1.0, 1.0, 0.2)
ob_empty_001_noimp.location = (8.515e-17, 7.607, 7.976)
ob_empty_001_noimp.rotation_euler = (1.571, 0.0, 1.571)
ob_empty_001_noimp.scale = (7.218, 7.218, 7.218)
ob_empty_001_noimp.empty_display_type = 'IMAGE'
ob_empty_001_noimp.empty_display_size = 5.0
ob_empty_001_noimp.use_empty_image_alpha = True
ob_empty_001_noimp.color = (1.0, 1.0, 1.0, 0.2)
ob_empty_002_noimp.location = (10.42, -5.05, 8.014)
ob_empty_002_noimp.rotation_euler = (1.571, 0.0, 3.142)
ob_empty_002_noimp.scale = (7.218, 7.218, 7.218)
ob_empty_002_noimp.empty_display_type = 'IMAGE'
ob_empty_002_noimp.empty_display_size = 5.0
ob_empty_002_noimp.use_empty_image_alpha = True
ob_empty_002_noimp.color = (1.0, 1.0, 1.0, 0.2)
ob_fueslage.location = (0.0, 0.0, 0.0)
_m = ob_fueslage.modifiers.new('Mirror', 'MIRROR')
ob_elevons_noimp.location = (0.0, 0.0, 0.0)
_m = ob_elevons_noimp.modifiers.new('Mirror', 'MIRROR')
ob_ailerons_noimp.location = (0.0, 0.0, 0.0)
_m = ob_ailerons_noimp.modifiers.new('Mirror', 'MIRROR')
ob_rudders_noimp.location = (0.0, 0.0, 0.0)
_m = ob_rudders_noimp.modifiers.new('Mirror', 'MIRROR')
ob_rudderr.location = (2.516, -6.242, 0.6169)
ob_rudderr.rotation_euler = (0.0, 0.4363, 0.0)
ob_rudderl.location = (-2.516, -6.242, 0.6169)
ob_rudderl.rotation_euler = (0.0, -0.4363, 0.0)
ob_elevonr.location = (2.522, -7.227, 0.1961)
ob_elevonl.location = (-2.522, -7.227, 0.1961)
ob_aileronr.location = (5.048, -5.508, 0.1814)
ob_aileronl.location = (-5.048, -5.508, 0.1814)

# ---- collection membership
col_collection.objects.link(ob_cube_noimp)
col_collection.objects.link(ob_empty_noimp)
col_collection.objects.link(ob_empty_001_noimp)
col_collection.objects.link(ob_empty_002_noimp)
col_collection.objects.link(ob_fueslage)
col_collection.objects.link(ob_elevons_noimp)
col_collection.objects.link(ob_ailerons_noimp)
col_collection.objects.link(ob_rudders_noimp)
col_collection.objects.link(ob_rudderr)
col_collection.objects.link(ob_rudderl)
col_collection.objects.link(ob_elevonr)
col_collection.objects.link(ob_elevonl)
col_collection.objects.link(ob_aileronr)
col_collection.objects.link(ob_aileronl)

# ---- scene / render settings (as saved in the file)
scene.frame_start = 1; scene.frame_end = 250; scene.frame_set(1)
scene.render.engine = 'BLENDER_EEVEE_NEXT'
scene.cycles.sampling_pattern = 'TABULATED_SOBOL'
scene.view_settings.view_transform = 'Filmic'
bpy.context.view_layer.update()

# ---- added for rendering (the .blend has no active camera and no usable light): camera, sun
cam_auto = bpy.data.cameras.new('AutoCamera')
cam_auto.lens = 50.0
cam_auto.sensor_width = 36.0
cam_auto.clip_end = 1000.0
ob_auto_camera = bpy.data.objects.new('AutoCamera', cam_auto)
scene.collection.objects.link(ob_auto_camera)
ob_auto_camera.location = (23.2113, -27.8536, 18.6734)
ob_auto_camera.rotation_euler = (1.09748, -7.21219e-08, 0.694738)
scene.camera = ob_auto_camera
light_auto_sun = bpy.data.lights.new('AutoSun', 'SUN')
light_auto_sun.energy = 3.0
light_auto_sun.angle = 0.0523599
ob_auto_sun = bpy.data.objects.new('AutoSun', light_auto_sun)
scene.collection.objects.link(ob_auto_sun)
ob_auto_sun.rotation_euler = (0.872665, 0.174533, 0.523599)
bpy.context.view_layer.update()
